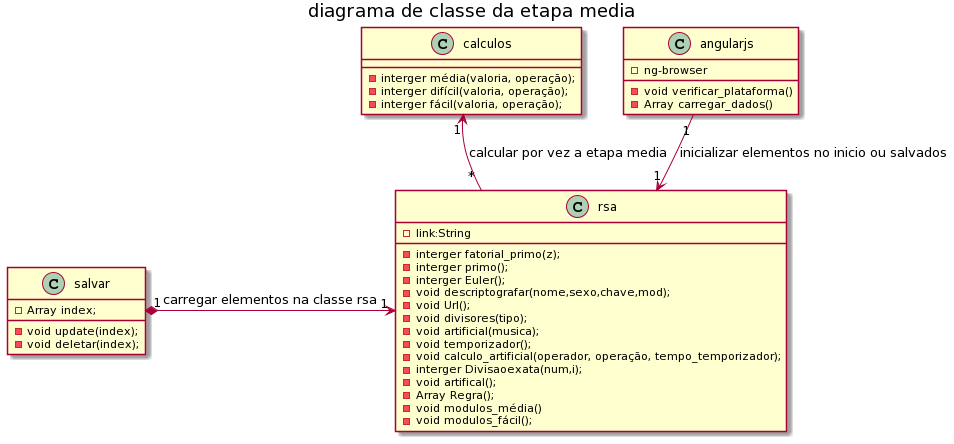

The diagram above was rendered by PlantUML. Its source (embedded in the PNG):
@startuml
title diagrama de classe da etapa media

CLass "calculos"{
 - interger média(valoria, operação);
 - interger difícil(valoria, operação);
 - interger fácil(valoria, operação);

}
Class "rsa"{
 -link:String
 -interger fatorial_primo(z);
-interger primo();
-interger Euler();
-void descriptografar(nome,sexo,chave,mod);
 -void Url();
-void divisores(tipo);
- void artificial(musica);
- void temporizador();
- void calculo_artificial(operador, operação, tempo_temporizador);
- interger Divisaoexata(num,i);
 - void artifical();
 - Array Regra();
- void modulos_média()
 - void modulos_fácil();

}

class angularjs{
 -ng-browser
 -void verificar_plataforma()
 - Array carregar_dados()
}
class salvar{
- Array index;
-void update(index);
- void deletar(index);
}
calculos"1" <-- "*" rsa: calcular por vez a etapa media
angularjs "1" -->"1" rsa: inicializar elementos no inicio ou salvados
salvar "1" *-> "1" rsa: carregar elementos na classe rsa
@enduml